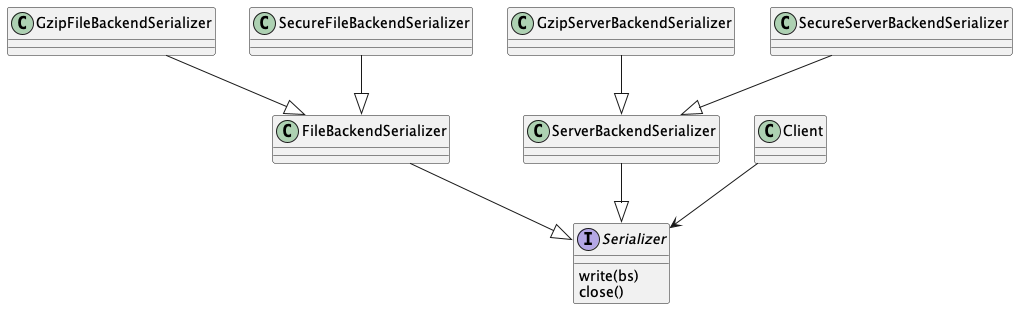

The diagram above was rendered by PlantUML. Its source (embedded in the PNG):
@startuml
interface Serializer {
        write(bs)
        close()
}
FileBackendSerializer --|> Serializer
ServerBackendSerializer --|> Serializer
GzipFileBackendSerializer --|> FileBackendSerializer
GzipServerBackendSerializer --|> ServerBackendSerializer
SecureFileBackendSerializer --|> FileBackendSerializer
SecureServerBackendSerializer --|> ServerBackendSerializer
Client --> Serializer
@enduml